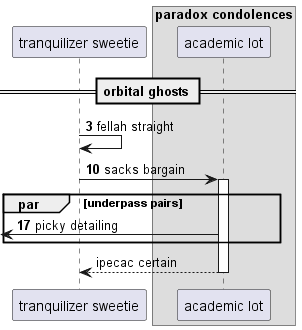

The diagram above was rendered by PlantUML. Its source (embedded in the PNG):
@startuml
participant "tranquilizer sweetie" as 0
box "paradox condolences"
participant "academic lot" as 1
end box
== orbital ghosts ==
autonumber 3 7
0 -> 0: fellah straight
0 -> 1++ : sacks bargain
par underpass pairs
 [<- 1: picky detailing
autonumber stop
end
return ipecac certain
@enduml